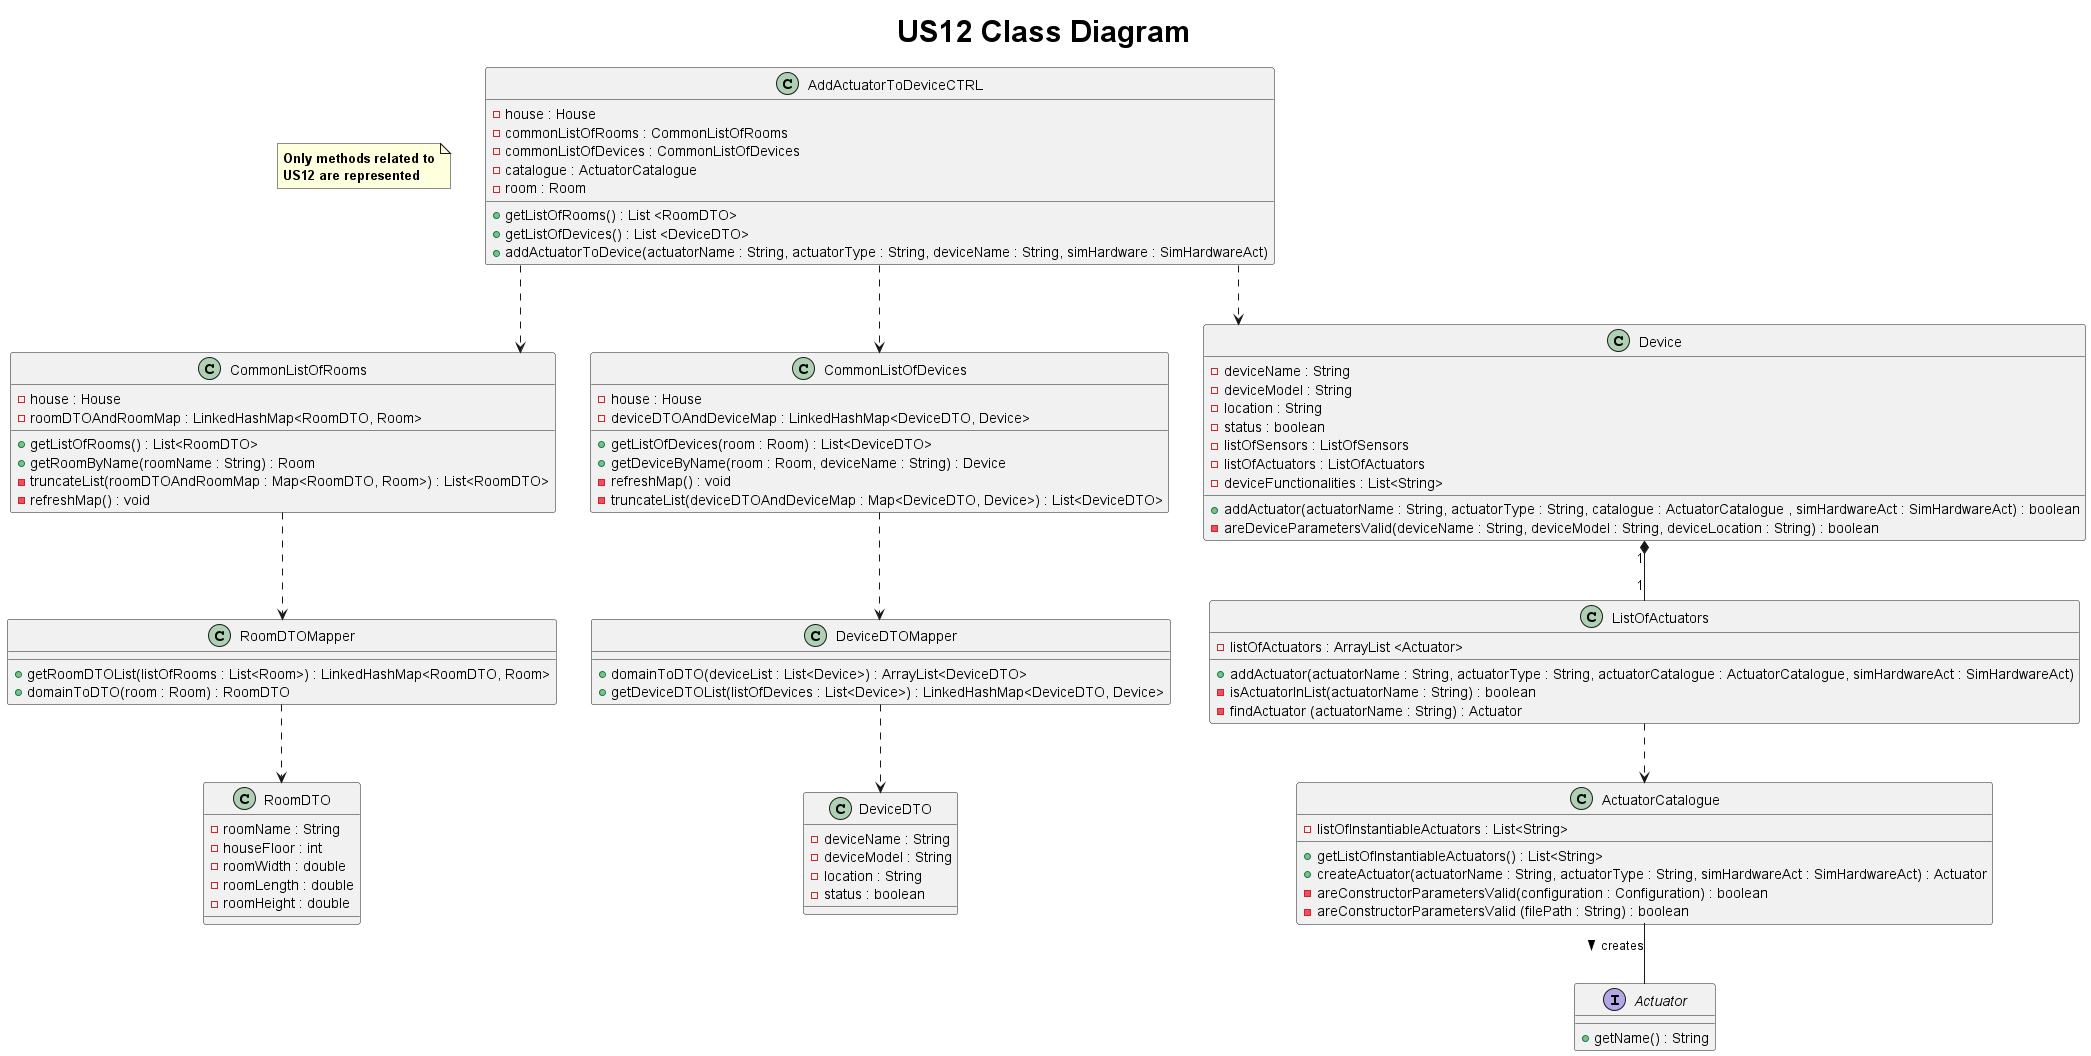

The diagram above was rendered by PlantUML. Its source (embedded in the PNG):
@startuml
title <size: 30> US12 Class Diagram
skinparam linetype ortho

note "<b>Only methods related to\n<b>US12 are represented" as 1
class AddActuatorToDeviceCTRL {
    - house : House
    - commonListOfRooms : CommonListOfRooms
    - commonListOfDevices : CommonListOfDevices
    - catalogue : ActuatorCatalogue
    - room : Room

    + getListOfRooms() : List <RoomDTO>
    + getListOfDevices() : List <DeviceDTO>
    + addActuatorToDevice(actuatorName : String, actuatorType : String, deviceName : String, simHardware : SimHardwareAct)
}

class ListOfActuators {
    - listOfActuators : ArrayList <Actuator>

    + addActuator(actuatorName : String, actuatorType : String, actuatorCatalogue : ActuatorCatalogue, simHardwareAct : SimHardwareAct)
    - isActuatorInList(actuatorName : String) : boolean
    - findActuator (actuatorName : String) : Actuator

}

class ActuatorCatalogue {
    - listOfInstantiableActuators : List<String>

    + getListOfInstantiableActuators() : List<String>
    + createActuator(actuatorName : String, actuatorType : String, simHardwareAct : SimHardwareAct) : Actuator
    - areConstructorParametersValid(configuration : Configuration) : boolean
    - areConstructorParametersValid (filePath : String) : boolean

}

interface Actuator {

    + getName() : String

}

class CommonListOfRooms {
    - house : House
    - roomDTOAndRoomMap : LinkedHashMap<RoomDTO, Room>
    + getListOfRooms() : List<RoomDTO>
    + getRoomByName(roomName : String) : Room
    - truncateList(roomDTOAndRoomMap : Map<RoomDTO, Room>) : List<RoomDTO>
    - refreshMap() : void
}

class CommonListOfDevices {
    - house : House
    - deviceDTOAndDeviceMap : LinkedHashMap<DeviceDTO, Device>
    + getListOfDevices(room : Room) : List<DeviceDTO>
    + getDeviceByName(room : Room, deviceName : String) : Device
    - refreshMap() : void
    - truncateList(deviceDTOAndDeviceMap : Map<DeviceDTO, Device>) : List<DeviceDTO>
}

class RoomDTOMapper {
    + getRoomDTOList(listOfRooms : List<Room>) : LinkedHashMap<RoomDTO, Room>
    + domainToDTO(room : Room) : RoomDTO
}

class RoomDTO{
           - roomName : String
           - houseFloor : int
           - roomWidth : double
           - roomLength : double
           - roomHeight : double
       }

class Device {
    - deviceName : String
    - deviceModel : String
    - location : String
    - status : boolean
    - listOfSensors : ListOfSensors
    - listOfActuators : ListOfActuators
    - deviceFunctionalities : List<String>
    + addActuator(actuatorName : String, actuatorType : String, catalogue : ActuatorCatalogue , simHardwareAct : SimHardwareAct) : boolean
    - areDeviceParametersValid(deviceName : String, deviceModel : String, deviceLocation : String) : boolean

}

class DeviceDTOMapper {
    + domainToDTO(deviceList : List<Device>) : ArrayList<DeviceDTO>
    + getDeviceDTOList(listOfDevices : List<Device>) : LinkedHashMap<DeviceDTO, Device>

}

class DeviceDTO{
           - deviceName : String
           - deviceModel : String
           - location : String
           - status : boolean
           }

       AddActuatorToDeviceCTRL ..> CommonListOfRooms
       AddActuatorToDeviceCTRL ..> Device
       Device "1" *-- "1" ListOfActuators
       ListOfActuators ..> ActuatorCatalogue
       ActuatorCatalogue -- Actuator : creates >
       CommonListOfRooms ..> RoomDTOMapper
       AddActuatorToDeviceCTRL..> CommonListOfDevices
       CommonListOfDevices ..> DeviceDTOMapper
       DeviceDTOMapper ..> DeviceDTO
       RoomDTOMapper ..> RoomDTO

@enduml